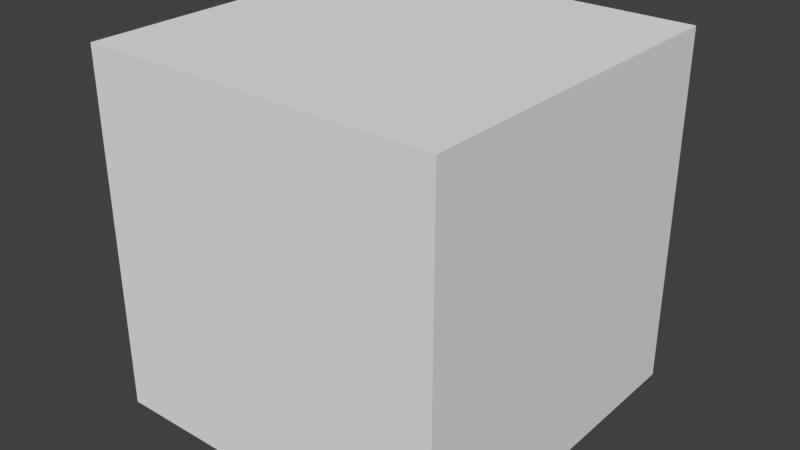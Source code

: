 # Source: cube.blend  (saved by Blender 2.74.0; exported with 4.5.12 LTS)
import bpy
from mathutils import Matrix  # noqa: F401  (used for matrix-valued properties, if any)

bpy.ops.wm.read_factory_settings(use_empty=True)
scene = bpy.context.scene
scene.name = 'Scene'

# ---- collections
col_collection_1 = bpy.data.collections.new('Collection 1'); scene.collection.children.link(col_collection_1)

# ---- materials (node trees are filled in below, after node groups)
mat_test_folder_other = bpy.data.materials.new('test_folder/other')
mat_test_folder_other.alpha_threshold = 0.0
mat_test_folder_other.use_transparent_shadow = False
mat_test_folder_other.roughness = 0.5

# ---- material node trees

# ---- world
world_world = bpy.data.worlds.new('World'); scene.world = world_world
world_world.color = (0.05088, 0.05088, 0.05088)
world_world.use_sun_shadow = False
world_world.sun_shadow_jitter_overblur = 0.0
world_world.cycles.sampling_method = 'MANUAL'
world_world.cycles.sample_map_resolution = 256

# ---- meshes
me_cube = bpy.data.meshes.new('Cube')
me_cube.from_pydata([(-1.0, -1.0, -1.0), (-1.0, -1.0, 1.0), (-1.0, 1.0, -1.0), (-1.0, 1.0, 1.0), (1.0, -1.0, -1.0), (1.0, -1.0, 1.0), (1.0, 1.0, -1.0), (1.0, 1.0, 1.0)], [], [(1, 3, 2, 0), (3, 7, 6, 2), (7, 5, 4, 6), (5, 1, 0, 4), (0, 2, 6, 4), (5, 7, 3, 1)])
me_cube.materials.append(mat_test_folder_other)
me_cube.use_remesh_preserve_volume = False
me_cube.use_remesh_preserve_attributes = False
me_cube.use_mirror_vertex_groups = False
me_cube.update()

# ---- objects
ob_cube = bpy.data.objects.new('Cube', me_cube)

# ---- transforms, parenting, visibility, modifiers, constraints
ob_cube.location = (0.0, 0.0, 0.0)
ob_cube.lineart.crease_threshold = 0.0

# ---- collection membership
col_collection_1.objects.link(ob_cube)

# ---- scene / render settings (as saved in the file)
scene.frame_start = 1; scene.frame_end = 250; scene.frame_set(121)
scene.render.engine = 'BLENDER_EEVEE_NEXT'
scene.render.resolution_percentage = 50
scene.render.dither_intensity = 0.0
scene.cycles.use_denoising = False
scene.cycles.samples = 10
scene.cycles.sampling_pattern = 'TABULATED_SOBOL'
scene.cycles.light_sampling_threshold = 0.0
scene.cycles.use_adaptive_sampling = False
scene.cycles.use_light_tree = False
scene.cycles.blur_glossy = 0.0
scene.cycles.pixel_filter_type = 'GAUSSIAN'
scene.cycles.sample_clamp_indirect = 0.0
scene.view_settings.view_transform = 'Standard'
bpy.context.view_layer.update()

# ---- added for rendering (the .blend has no active camera and no usable light): camera, sun
cam_auto = bpy.data.cameras.new('AutoCamera')
cam_auto.lens = 50.0
cam_auto.sensor_width = 36.0
cam_auto.clip_end = 1000.0
ob_auto_camera = bpy.data.objects.new('AutoCamera', cam_auto)
scene.collection.objects.link(ob_auto_camera)
ob_auto_camera.location = (3.20507, -3.84609, 2.56406)
ob_auto_camera.rotation_euler = (1.09748, -7.21219e-08, 0.694738)
scene.camera = ob_auto_camera
light_auto_sun = bpy.data.lights.new('AutoSun', 'SUN')
light_auto_sun.energy = 3.0
light_auto_sun.angle = 0.0523599
ob_auto_sun = bpy.data.objects.new('AutoSun', light_auto_sun)
scene.collection.objects.link(ob_auto_sun)
ob_auto_sun.rotation_euler = (0.872665, 0.174533, 0.523599)
bpy.context.view_layer.update()
